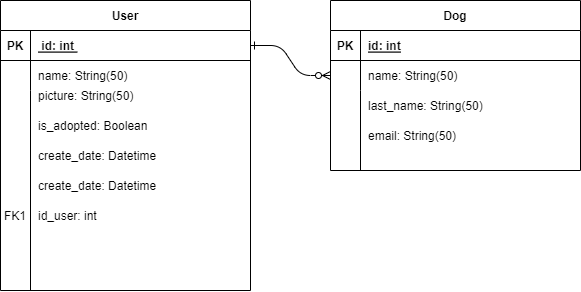

The diagram above was exported from draw.io. Its source (the exported page's mxGraphModel, read from the mxfile embedded in the PNG):
<mxGraphModel dx="1038" dy="571" grid="1" gridSize="10" guides="1" tooltips="1" connect="1" arrows="1" fold="1" page="1" pageScale="1" pageWidth="850" pageHeight="1100" math="0" shadow="0" extFonts="Permanent Marker^https://fonts.googleapis.com/css?family=Permanent+Marker">
  <root>
    <mxCell id="0" />
    <mxCell id="1" parent="0" />
    <mxCell id="C-vyLk0tnHw3VtMMgP7b-1" value="" style="edgeStyle=entityRelationEdgeStyle;endArrow=ERzeroToMany;startArrow=ERone;endFill=1;startFill=0;" parent="1" source="C-vyLk0tnHw3VtMMgP7b-24" target="C-vyLk0tnHw3VtMMgP7b-6" edge="1">
      <mxGeometry width="100" height="100" relative="1" as="geometry">
        <mxPoint x="340" y="720" as="sourcePoint" />
        <mxPoint x="440" y="620" as="targetPoint" />
      </mxGeometry>
    </mxCell>
    <mxCell id="C-vyLk0tnHw3VtMMgP7b-2" value="Dog" style="shape=table;startSize=30;container=1;collapsible=1;childLayout=tableLayout;fixedRows=1;rowLines=0;fontStyle=1;align=center;resizeLast=1;" parent="1" vertex="1">
      <mxGeometry x="450" y="120" width="250" height="170" as="geometry" />
    </mxCell>
    <mxCell id="C-vyLk0tnHw3VtMMgP7b-3" value="" style="shape=partialRectangle;collapsible=0;dropTarget=0;pointerEvents=0;fillColor=none;points=[[0,0.5],[1,0.5]];portConstraint=eastwest;top=0;left=0;right=0;bottom=1;" parent="C-vyLk0tnHw3VtMMgP7b-2" vertex="1">
      <mxGeometry y="30" width="250" height="30" as="geometry" />
    </mxCell>
    <mxCell id="C-vyLk0tnHw3VtMMgP7b-4" value="PK" style="shape=partialRectangle;overflow=hidden;connectable=0;fillColor=none;top=0;left=0;bottom=0;right=0;fontStyle=1;" parent="C-vyLk0tnHw3VtMMgP7b-3" vertex="1">
      <mxGeometry width="30" height="30" as="geometry">
        <mxRectangle width="30" height="30" as="alternateBounds" />
      </mxGeometry>
    </mxCell>
    <mxCell id="C-vyLk0tnHw3VtMMgP7b-5" value="id: int" style="shape=partialRectangle;overflow=hidden;connectable=0;fillColor=none;top=0;left=0;bottom=0;right=0;align=left;spacingLeft=6;fontStyle=5;" parent="C-vyLk0tnHw3VtMMgP7b-3" vertex="1">
      <mxGeometry x="30" width="220" height="30" as="geometry">
        <mxRectangle width="220" height="30" as="alternateBounds" />
      </mxGeometry>
    </mxCell>
    <mxCell id="C-vyLk0tnHw3VtMMgP7b-6" value="" style="shape=partialRectangle;collapsible=0;dropTarget=0;pointerEvents=0;fillColor=none;points=[[0,0.5],[1,0.5]];portConstraint=eastwest;top=0;left=0;right=0;bottom=0;" parent="C-vyLk0tnHw3VtMMgP7b-2" vertex="1">
      <mxGeometry y="60" width="250" height="30" as="geometry" />
    </mxCell>
    <mxCell id="C-vyLk0tnHw3VtMMgP7b-7" value="" style="shape=partialRectangle;overflow=hidden;connectable=0;fillColor=none;top=0;left=0;bottom=0;right=0;" parent="C-vyLk0tnHw3VtMMgP7b-6" vertex="1">
      <mxGeometry width="30" height="30" as="geometry">
        <mxRectangle width="30" height="30" as="alternateBounds" />
      </mxGeometry>
    </mxCell>
    <mxCell id="C-vyLk0tnHw3VtMMgP7b-8" value="name: String(50)" style="shape=partialRectangle;overflow=hidden;connectable=0;fillColor=none;top=0;left=0;bottom=0;right=0;align=left;spacingLeft=6;" parent="C-vyLk0tnHw3VtMMgP7b-6" vertex="1">
      <mxGeometry x="30" width="220" height="30" as="geometry">
        <mxRectangle width="220" height="30" as="alternateBounds" />
      </mxGeometry>
    </mxCell>
    <mxCell id="C-vyLk0tnHw3VtMMgP7b-9" value="" style="shape=partialRectangle;collapsible=0;dropTarget=0;pointerEvents=0;fillColor=none;points=[[0,0.5],[1,0.5]];portConstraint=eastwest;top=0;left=0;right=0;bottom=0;" parent="C-vyLk0tnHw3VtMMgP7b-2" vertex="1">
      <mxGeometry y="90" width="250" height="30" as="geometry" />
    </mxCell>
    <mxCell id="C-vyLk0tnHw3VtMMgP7b-10" value="" style="shape=partialRectangle;overflow=hidden;connectable=0;fillColor=none;top=0;left=0;bottom=0;right=0;" parent="C-vyLk0tnHw3VtMMgP7b-9" vertex="1">
      <mxGeometry width="30" height="30" as="geometry">
        <mxRectangle width="30" height="30" as="alternateBounds" />
      </mxGeometry>
    </mxCell>
    <mxCell id="C-vyLk0tnHw3VtMMgP7b-11" value="last_name: String(50)" style="shape=partialRectangle;overflow=hidden;connectable=0;fillColor=none;top=0;left=0;bottom=0;right=0;align=left;spacingLeft=6;" parent="C-vyLk0tnHw3VtMMgP7b-9" vertex="1">
      <mxGeometry x="30" width="220" height="30" as="geometry">
        <mxRectangle width="220" height="30" as="alternateBounds" />
      </mxGeometry>
    </mxCell>
    <mxCell id="C-vyLk0tnHw3VtMMgP7b-23" value="User" style="shape=table;startSize=30;container=1;collapsible=1;childLayout=tableLayout;fixedRows=1;rowLines=0;fontStyle=1;align=center;resizeLast=1;" parent="1" vertex="1">
      <mxGeometry x="120" y="120" width="250" height="290" as="geometry" />
    </mxCell>
    <mxCell id="C-vyLk0tnHw3VtMMgP7b-24" value="" style="shape=partialRectangle;collapsible=0;dropTarget=0;pointerEvents=0;fillColor=none;points=[[0,0.5],[1,0.5]];portConstraint=eastwest;top=0;left=0;right=0;bottom=1;" parent="C-vyLk0tnHw3VtMMgP7b-23" vertex="1">
      <mxGeometry y="30" width="250" height="30" as="geometry" />
    </mxCell>
    <mxCell id="C-vyLk0tnHw3VtMMgP7b-25" value="PK" style="shape=partialRectangle;overflow=hidden;connectable=0;fillColor=none;top=0;left=0;bottom=0;right=0;fontStyle=1;" parent="C-vyLk0tnHw3VtMMgP7b-24" vertex="1">
      <mxGeometry width="30" height="30" as="geometry">
        <mxRectangle width="30" height="30" as="alternateBounds" />
      </mxGeometry>
    </mxCell>
    <mxCell id="C-vyLk0tnHw3VtMMgP7b-26" value=" id: int " style="shape=partialRectangle;overflow=hidden;connectable=0;fillColor=none;top=0;left=0;bottom=0;right=0;align=left;spacingLeft=6;fontStyle=5;" parent="C-vyLk0tnHw3VtMMgP7b-24" vertex="1">
      <mxGeometry x="30" width="220" height="30" as="geometry">
        <mxRectangle width="220" height="30" as="alternateBounds" />
      </mxGeometry>
    </mxCell>
    <mxCell id="C-vyLk0tnHw3VtMMgP7b-27" value="" style="shape=partialRectangle;collapsible=0;dropTarget=0;pointerEvents=0;fillColor=none;points=[[0,0.5],[1,0.5]];portConstraint=eastwest;top=0;left=0;right=0;bottom=0;" parent="C-vyLk0tnHw3VtMMgP7b-23" vertex="1">
      <mxGeometry y="60" width="250" height="30" as="geometry" />
    </mxCell>
    <mxCell id="C-vyLk0tnHw3VtMMgP7b-28" value="" style="shape=partialRectangle;overflow=hidden;connectable=0;fillColor=none;top=0;left=0;bottom=0;right=0;" parent="C-vyLk0tnHw3VtMMgP7b-27" vertex="1">
      <mxGeometry width="30" height="30" as="geometry">
        <mxRectangle width="30" height="30" as="alternateBounds" />
      </mxGeometry>
    </mxCell>
    <mxCell id="C-vyLk0tnHw3VtMMgP7b-29" value="name: String(50)" style="shape=partialRectangle;overflow=hidden;connectable=0;fillColor=none;top=0;left=0;bottom=0;right=0;align=left;spacingLeft=6;" parent="C-vyLk0tnHw3VtMMgP7b-27" vertex="1">
      <mxGeometry x="30" width="220" height="30" as="geometry">
        <mxRectangle width="220" height="30" as="alternateBounds" />
      </mxGeometry>
    </mxCell>
    <mxCell id="U3OnjMLggHQJlN4CAhrd-1" value="picture: String(50)" style="shape=partialRectangle;overflow=hidden;connectable=0;fillColor=none;top=0;left=0;bottom=0;right=0;align=left;spacingLeft=6;" parent="1" vertex="1">
      <mxGeometry x="150" y="200" width="220" height="30" as="geometry">
        <mxRectangle width="220" height="30" as="alternateBounds" />
      </mxGeometry>
    </mxCell>
    <mxCell id="U3OnjMLggHQJlN4CAhrd-2" value="is_adopted: Boolean" style="shape=partialRectangle;overflow=hidden;connectable=0;fillColor=none;top=0;left=0;bottom=0;right=0;align=left;spacingLeft=6;" parent="1" vertex="1">
      <mxGeometry x="150" y="230" width="220" height="30" as="geometry">
        <mxRectangle width="220" height="30" as="alternateBounds" />
      </mxGeometry>
    </mxCell>
    <mxCell id="U3OnjMLggHQJlN4CAhrd-3" value="create_date: Datetime" style="shape=partialRectangle;overflow=hidden;connectable=0;fillColor=none;top=0;left=0;bottom=0;right=0;align=left;spacingLeft=6;" parent="1" vertex="1">
      <mxGeometry x="150" y="260" width="220" height="30" as="geometry">
        <mxRectangle width="220" height="30" as="alternateBounds" />
      </mxGeometry>
    </mxCell>
    <mxCell id="U3OnjMLggHQJlN4CAhrd-4" value="create_date: Datetime" style="shape=partialRectangle;overflow=hidden;connectable=0;fillColor=none;top=0;left=0;bottom=0;right=0;align=left;spacingLeft=6;" parent="1" vertex="1">
      <mxGeometry x="150" y="290" width="220" height="30" as="geometry">
        <mxRectangle width="220" height="30" as="alternateBounds" />
      </mxGeometry>
    </mxCell>
    <mxCell id="tYeC-wM7135gRrEH0FyS-1" value="" style="endArrow=none;html=1;rounded=0;" edge="1" parent="1">
      <mxGeometry width="50" height="50" relative="1" as="geometry">
        <mxPoint x="150" y="410" as="sourcePoint" />
        <mxPoint x="150" y="210" as="targetPoint" />
      </mxGeometry>
    </mxCell>
    <mxCell id="tYeC-wM7135gRrEH0FyS-2" value="id_user: int" style="shape=partialRectangle;overflow=hidden;connectable=0;fillColor=none;top=0;left=0;bottom=0;right=0;align=left;spacingLeft=6;" vertex="1" parent="1">
      <mxGeometry x="150" y="320" width="220" height="30" as="geometry">
        <mxRectangle width="220" height="30" as="alternateBounds" />
      </mxGeometry>
    </mxCell>
    <mxCell id="tYeC-wM7135gRrEH0FyS-3" value="FK1" style="shape=partialRectangle;overflow=hidden;connectable=0;fillColor=none;top=0;left=0;bottom=0;right=0;" vertex="1" parent="1">
      <mxGeometry x="120" y="320" width="30" height="30" as="geometry" />
    </mxCell>
    <mxCell id="tYeC-wM7135gRrEH0FyS-4" value="email: String(50)" style="shape=partialRectangle;overflow=hidden;connectable=0;fillColor=none;top=0;left=0;bottom=0;right=0;align=left;spacingLeft=6;" vertex="1" parent="1">
      <mxGeometry x="480" y="240" width="220" height="30" as="geometry">
        <mxRectangle width="220" height="30" as="alternateBounds" />
      </mxGeometry>
    </mxCell>
    <mxCell id="tYeC-wM7135gRrEH0FyS-5" value="" style="endArrow=none;html=1;rounded=0;" edge="1" parent="1">
      <mxGeometry width="50" height="50" relative="1" as="geometry">
        <mxPoint x="480" y="290" as="sourcePoint" />
        <mxPoint x="480" y="230" as="targetPoint" />
      </mxGeometry>
    </mxCell>
  </root>
</mxGraphModel>